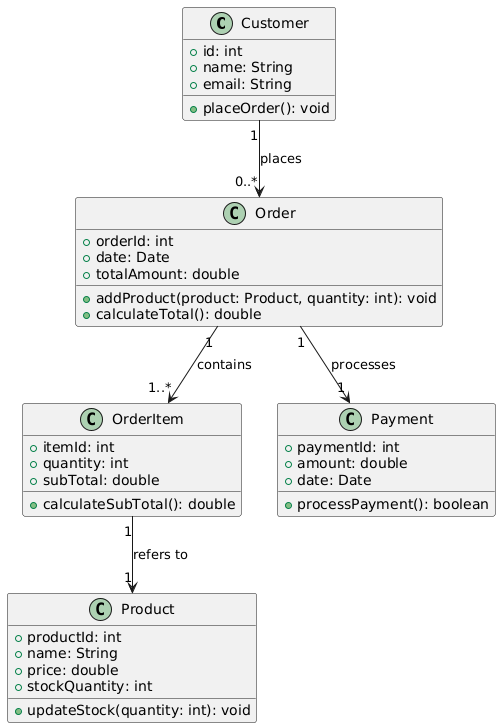

The diagram above was rendered by PlantUML. Its source (embedded in the PNG):
@startuml
class Customer {
    + id: int
    + name: String
    + email: String
    + placeOrder(): void
}

class Order {
    + orderId: int
    + date: Date
    + totalAmount: double
    + addProduct(product: Product, quantity: int): void
    + calculateTotal(): double
}

class Product {
    + productId: int
    + name: String
    + price: double
    + stockQuantity: int
    + updateStock(quantity: int): void
}

class OrderItem {
    + itemId: int
    + quantity: int
    + subTotal: double
    + calculateSubTotal(): double
}

class Payment {
    + paymentId: int
    + amount: double
    + date: Date
    + processPayment(): boolean
}

Customer "1" --> "0..*" Order : places
Order "1" --> "1..*" OrderItem : contains
OrderItem "1" --> "1" Product : refers to
Order "1" --> "1" Payment : processes
@enduml